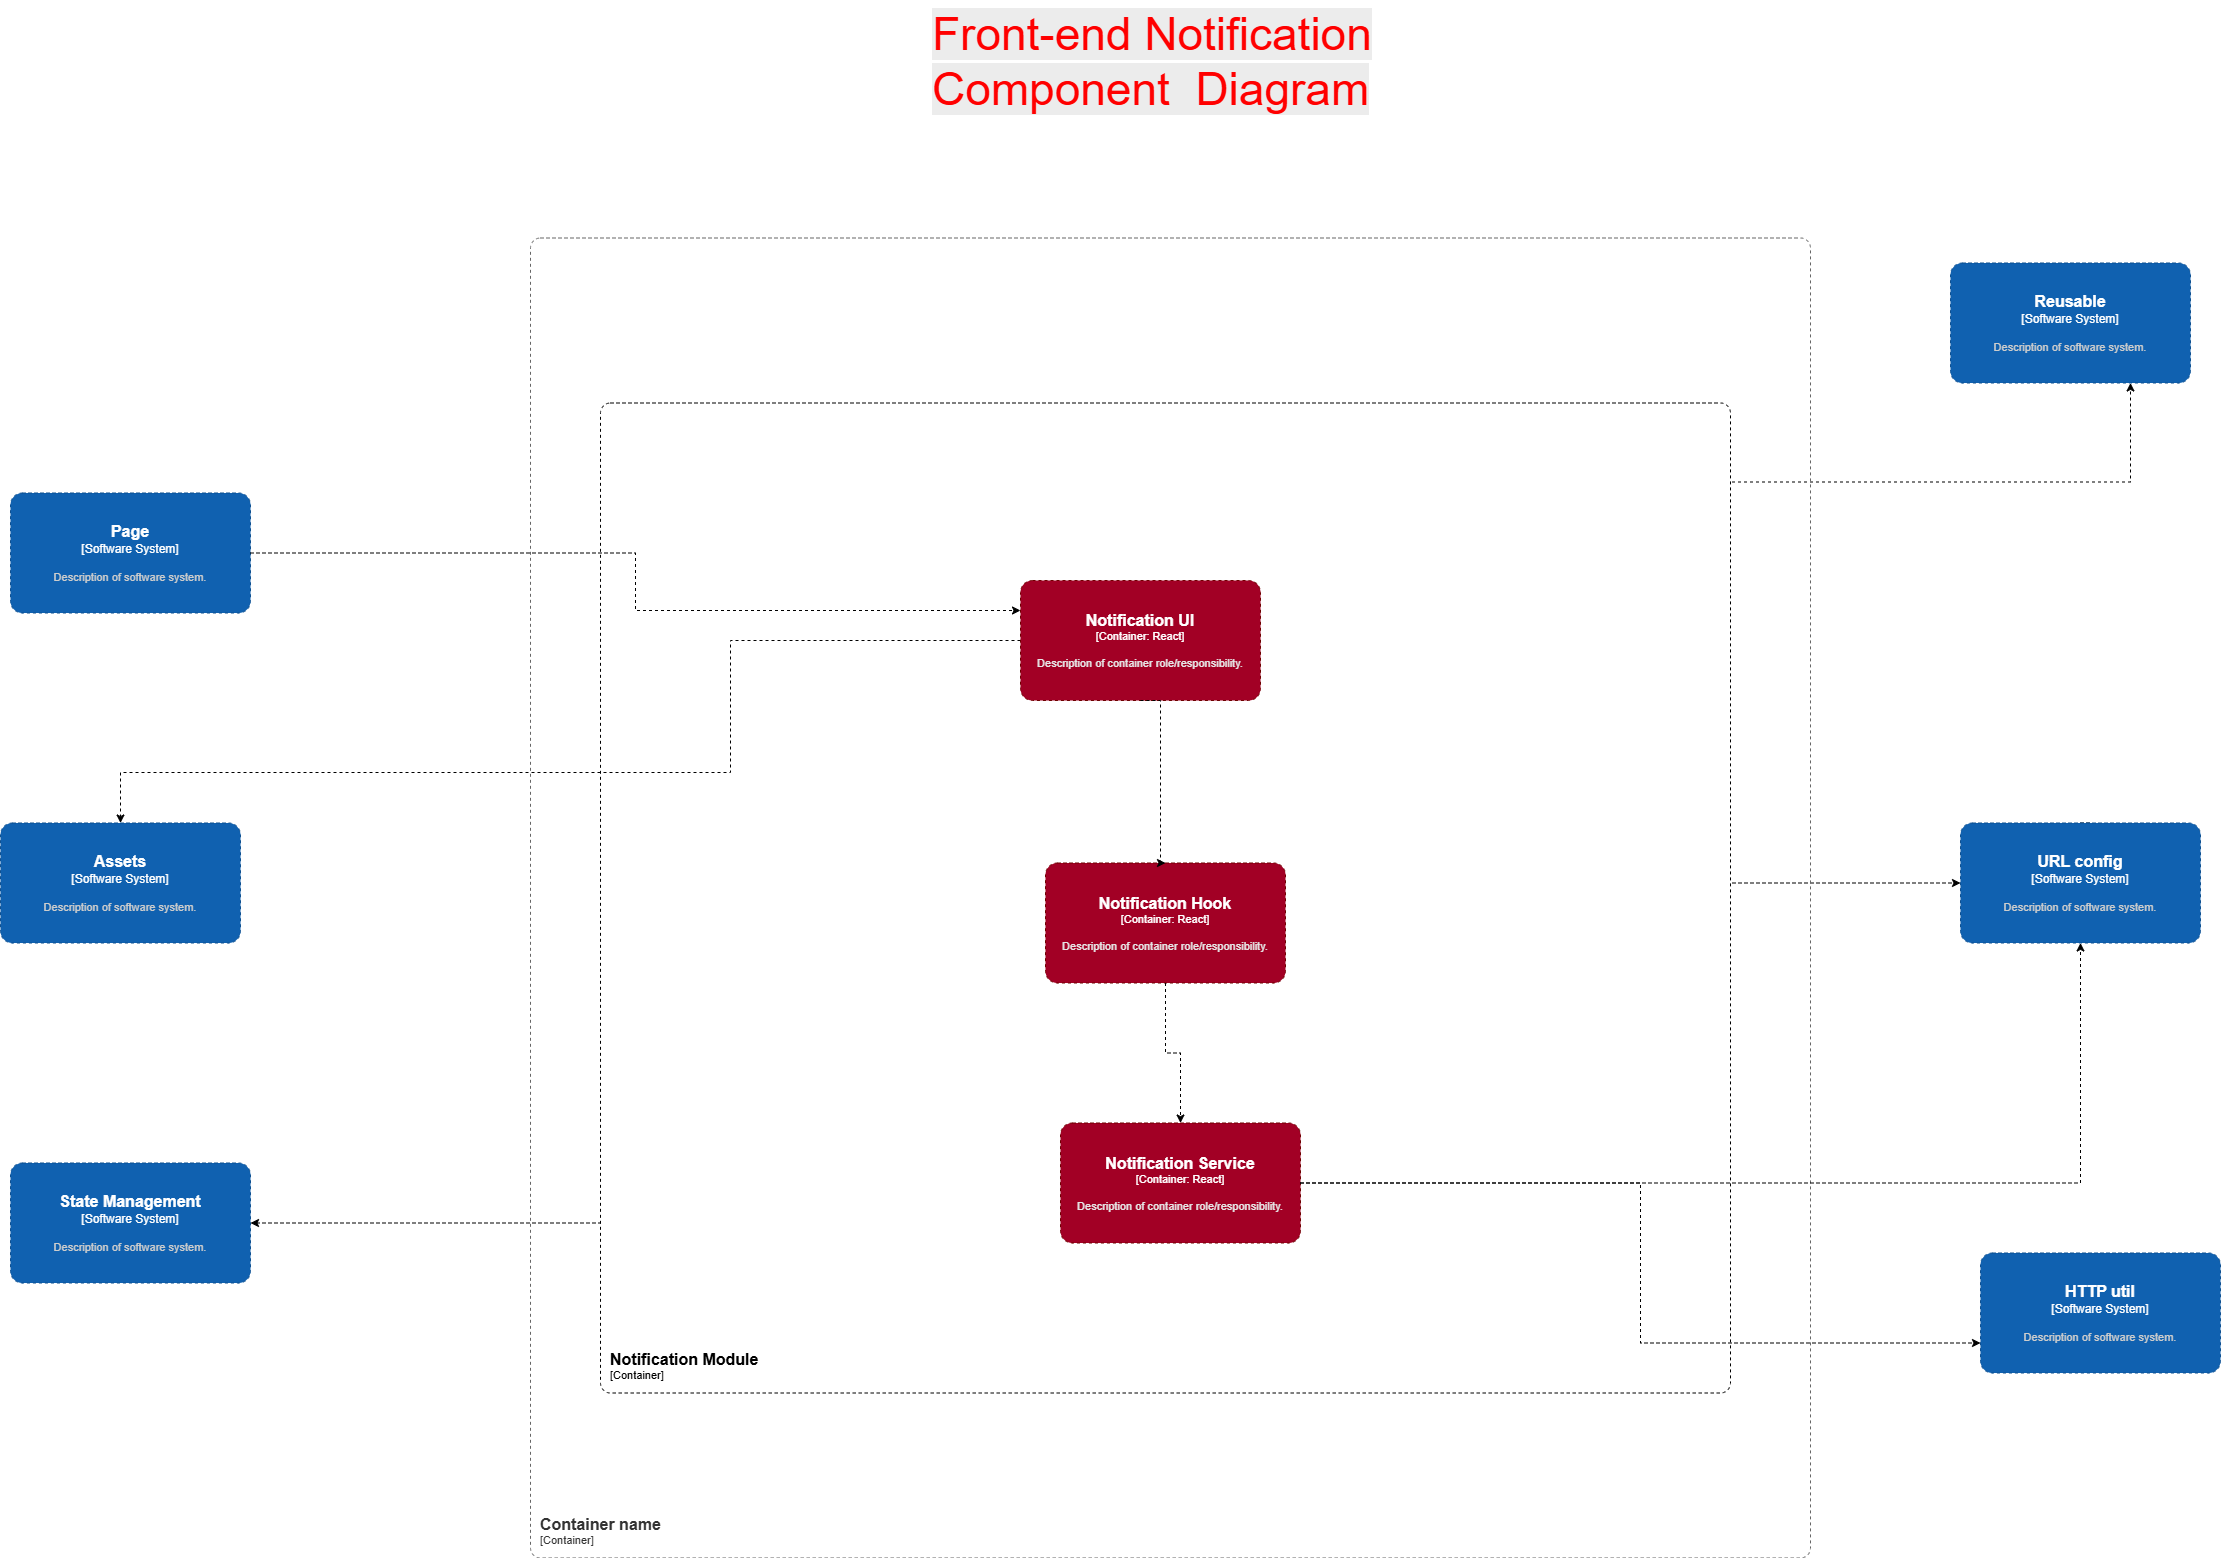

The diagram above was exported from draw.io. Its source (the exported page's mxGraphModel, read from the mxfile embedded in the PNG):
<mxGraphModel dx="5170" dy="2700" grid="1" gridSize="10" guides="1" tooltips="1" connect="1" arrows="1" fold="1" page="1" pageScale="1" pageWidth="827" pageHeight="1169" math="0" shadow="0">
  <root>
    <mxCell id="0" />
    <mxCell id="1" parent="0" />
    <mxCell id="ufbNXopp2F34KEcRHsux-913" edge="1" parent="1" source="ufbNXopp2F34KEcRHsux-924" style="edgeStyle=orthogonalEdgeStyle;rounded=0;orthogonalLoop=1;jettySize=auto;html=1;exitX=0.5;exitY=1;exitDx=0;exitDy=0;exitPerimeter=0;entryX=0.417;entryY=-0.021;entryDx=0;entryDy=0;entryPerimeter=0;dashed=1;" target="ufbNXopp2F34KEcRHsux-925">
      <mxGeometry relative="1" as="geometry" />
    </mxCell>
    <mxCell id="ufbNXopp2F34KEcRHsux-914" edge="1" parent="1" style="edgeStyle=orthogonalEdgeStyle;rounded=0;orthogonalLoop=1;jettySize=auto;html=1;entryX=0;entryY=0.5;entryDx=0;entryDy=0;entryPerimeter=0;strokeColor=default;align=center;verticalAlign=middle;fontFamily=Helvetica;fontSize=11;fontColor=default;labelBackgroundColor=default;endArrow=classic;dashed=1;" target="ufbNXopp2F34KEcRHsux-933">
      <mxGeometry relative="1" as="geometry">
        <Array as="points">
          <mxPoint x="1940" y="2012.5" />
          <mxPoint x="2270" y="2012.5" />
          <mxPoint x="2270" y="1742.5" />
        </Array>
        <mxPoint x="1940" y="2012.5" as="sourcePoint" />
      </mxGeometry>
    </mxCell>
    <mxCell id="ufbNXopp2F34KEcRHsux-915" edge="1" parent="1" source="ufbNXopp2F34KEcRHsux-933" style="edgeStyle=orthogonalEdgeStyle;rounded=0;orthogonalLoop=1;jettySize=auto;html=1;exitX=0.5;exitY=0;exitDx=0;exitDy=0;exitPerimeter=0;entryX=0.542;entryY=0.25;entryDx=0;entryDy=0;entryPerimeter=0;dashed=1;" target="ufbNXopp2F34KEcRHsux-933">
      <mxGeometry relative="1" as="geometry" />
    </mxCell>
    <mxCell id="ufbNXopp2F34KEcRHsux-916" edge="1" parent="1" source="ufbNXopp2F34KEcRHsux-922" style="edgeStyle=orthogonalEdgeStyle;rounded=0;orthogonalLoop=1;jettySize=auto;html=1;exitX=0.5;exitY=0;exitDx=0;exitDy=0;exitPerimeter=0;entryX=0.75;entryY=1;entryDx=0;entryDy=0;entryPerimeter=0;dashed=1;" target="ufbNXopp2F34KEcRHsux-927">
      <mxGeometry relative="1" as="geometry" />
    </mxCell>
    <mxCell id="ufbNXopp2F34KEcRHsux-917" edge="1" parent="1" source="ufbNXopp2F34KEcRHsux-924" style="edgeStyle=orthogonalEdgeStyle;rounded=0;orthogonalLoop=1;jettySize=auto;html=1;exitX=0;exitY=0.5;exitDx=0;exitDy=0;exitPerimeter=0;entryX=1;entryY=0.5;entryDx=0;entryDy=0;entryPerimeter=0;dashed=1;" target="ufbNXopp2F34KEcRHsux-931">
      <mxGeometry relative="1" as="geometry" />
    </mxCell>
    <mxCell id="ufbNXopp2F34KEcRHsux-918" parent="1" style="text;whiteSpace=wrap;html=1;" value="&lt;span style=&quot;color: rgb(255, 0, 0); font-family: Helvetica; font-size: 46px; font-style: normal; font-variant-ligatures: normal; font-variant-caps: normal; font-weight: 400; letter-spacing: normal; orphans: 2; text-align: center; text-indent: 0px; text-transform: none; widows: 2; word-spacing: 0px; -webkit-text-stroke-width: 0px; white-space: normal; background-color: rgb(236, 236, 236); text-decoration-thickness: initial; text-decoration-style: initial; text-decoration-color: initial; float: none; display: inline !important;&quot;&gt;Front-end Notification Component&amp;nbsp; Diagram&lt;/span&gt;" vertex="1">
      <mxGeometry height="130" width="560" x="1570" y="860" as="geometry" />
    </mxCell>
    <object placeholders="1" c4Name="Notification Module" c4Type="ContainerScopeBoundary" c4Application="Container" label="&lt;font style=&quot;font-size: 16px&quot;&gt;&lt;b&gt;&lt;div style=&quot;text-align: left&quot;&gt;%c4Name%&lt;/div&gt;&lt;/b&gt;&lt;/font&gt;&lt;div style=&quot;text-align: left&quot;&gt;[%c4Application%]&lt;/div&gt;" id="ufbNXopp2F34KEcRHsux-919">
      <mxCell parent="1" style="rounded=1;fontSize=11;whiteSpace=wrap;html=1;dashed=1;arcSize=20;labelBackgroundColor=none;align=left;verticalAlign=bottom;labelBorderColor=none;spacingTop=0;spacing=10;metaEdit=1;rotatable=0;perimeter=rectanglePerimeter;noLabel=0;labelPadding=0;allowArrows=0;connectable=0;expand=0;recursiveResize=0;editable=1;pointerEvents=0;absoluteArcSize=1;points=[[0.25,0,0],[0.5,0,0],[0.75,0,0],[1,0.25,0],[1,0.5,0],[1,0.75,0],[0.75,1,0],[0.5,1,0],[0.25,1,0],[0,0.75,0],[0,0.5,0],[0,0.25,0]];" vertex="1">
        <mxGeometry height="990" width="1130" x="1240" y="1262.5" as="geometry" />
      </mxCell>
    </object>
    <object placeholders="1" c4Name="Page" c4Type="Software System" c4Description="Description of software system." label="&lt;font style=&quot;font-size: 16px&quot;&gt;&lt;b&gt;%c4Name%&lt;/b&gt;&lt;/font&gt;&lt;div&gt;[%c4Type%]&lt;/div&gt;&lt;br&gt;&lt;div&gt;&lt;font style=&quot;font-size: 11px&quot;&gt;&lt;font color=&quot;#cccccc&quot;&gt;%c4Description%&lt;/font&gt;&lt;/div&gt;" id="ufbNXopp2F34KEcRHsux-920">
      <mxCell parent="1" style="rounded=1;whiteSpace=wrap;html=1;labelBackgroundColor=none;fillColor=#1061B0;fontColor=#ffffff;align=center;arcSize=10;strokeColor=#0D5091;metaEdit=1;resizable=0;points=[[0.25,0,0],[0.5,0,0],[0.75,0,0],[1,0.25,0],[1,0.5,0],[1,0.75,0],[0.75,1,0],[0.5,1,0],[0.25,1,0],[0,0.75,0],[0,0.5,0],[0,0.25,0]];dashed=1;" vertex="1">
        <mxGeometry height="120" width="240" x="650" y="1352.5" as="geometry" />
      </mxCell>
    </object>
    <mxCell id="ufbNXopp2F34KEcRHsux-921" edge="1" parent="1" source="ufbNXopp2F34KEcRHsux-922" style="edgeStyle=orthogonalEdgeStyle;rounded=0;orthogonalLoop=1;jettySize=auto;html=1;exitX=0;exitY=0.5;exitDx=0;exitDy=0;exitPerimeter=0;dashed=1;" target="ufbNXopp2F34KEcRHsux-930">
      <mxGeometry relative="1" as="geometry">
        <Array as="points">
          <mxPoint x="1370" y="1500" />
          <mxPoint x="1370" y="1632" />
          <mxPoint x="760" y="1632" />
        </Array>
      </mxGeometry>
    </mxCell>
    <object placeholders="1" c4Name="Notification UI" c4Type="Container" c4Technology="React" c4Description="Description of container role/responsibility." label="&lt;font style=&quot;font-size: 16px&quot;&gt;&lt;b&gt;%c4Name%&lt;/b&gt;&lt;/font&gt;&lt;div&gt;[%c4Type%: %c4Technology%]&lt;/div&gt;&lt;br&gt;&lt;div&gt;&lt;font style=&quot;font-size: 11px&quot;&gt;&lt;font color=&quot;#E6E6E6&quot;&gt;%c4Description%&lt;/font&gt;&lt;/div&gt;" id="ufbNXopp2F34KEcRHsux-922">
      <mxCell parent="1" style="rounded=1;whiteSpace=wrap;html=1;fontSize=11;labelBackgroundColor=none;fillColor=#a20025;fontColor=#ffffff;align=center;arcSize=10;strokeColor=#6F0000;metaEdit=1;resizable=0;points=[[0.25,0,0],[0.5,0,0],[0.75,0,0],[1,0.25,0],[1,0.5,0],[1,0.75,0],[0.75,1,0],[0.5,1,0],[0.25,1,0],[0,0.75,0],[0,0.5,0],[0,0.25,0]];dashed=1;" vertex="1">
        <mxGeometry height="120" width="240" x="1660" y="1440" as="geometry" />
      </mxCell>
    </object>
    <object placeholders="1" c4Name="Container name" c4Type="ContainerScopeBoundary" c4Application="Container" label="&lt;font style=&quot;font-size: 16px&quot;&gt;&lt;b&gt;&lt;div style=&quot;text-align: left&quot;&gt;%c4Name%&lt;/div&gt;&lt;/b&gt;&lt;/font&gt;&lt;div style=&quot;text-align: left&quot;&gt;[%c4Application%]&lt;/div&gt;" id="ufbNXopp2F34KEcRHsux-923">
      <mxCell parent="1" style="rounded=1;fontSize=11;whiteSpace=wrap;html=1;dashed=1;arcSize=20;fillColor=none;strokeColor=#666666;fontColor=#333333;labelBackgroundColor=none;align=left;verticalAlign=bottom;labelBorderColor=none;spacingTop=0;spacing=10;metaEdit=1;rotatable=0;perimeter=rectanglePerimeter;noLabel=0;labelPadding=0;allowArrows=0;connectable=0;expand=0;recursiveResize=0;editable=1;pointerEvents=0;absoluteArcSize=1;points=[[0.25,0,0],[0.5,0,0],[0.75,0,0],[1,0.25,0],[1,0.5,0],[1,0.75,0],[0.75,1,0],[0.5,1,0],[0.25,1,0],[0,0.75,0],[0,0.5,0],[0,0.25,0]];" vertex="1">
        <mxGeometry height="1320" width="1280" x="1170" y="1097.5" as="geometry" />
      </mxCell>
    </object>
    <object placeholders="1" c4Name="Notification Hook" c4Type="Container" c4Technology="React" c4Description="Description of container role/responsibility." label="&lt;font style=&quot;font-size: 16px&quot;&gt;&lt;b&gt;%c4Name%&lt;/b&gt;&lt;/font&gt;&lt;div&gt;[%c4Type%: %c4Technology%]&lt;/div&gt;&lt;br&gt;&lt;div&gt;&lt;font style=&quot;font-size: 11px&quot;&gt;&lt;font color=&quot;#E6E6E6&quot;&gt;%c4Description%&lt;/font&gt;&lt;/div&gt;" id="ufbNXopp2F34KEcRHsux-924">
      <mxCell parent="1" style="rounded=1;whiteSpace=wrap;html=1;fontSize=11;labelBackgroundColor=none;fillColor=#a20025;fontColor=#ffffff;align=center;arcSize=10;strokeColor=#6F0000;metaEdit=1;resizable=0;points=[[0.25,0,0],[0.5,0,0],[0.75,0,0],[1,0.25,0],[1,0.5,0],[1,0.75,0],[0.75,1,0],[0.5,1,0],[0.25,1,0],[0,0.75,0],[0,0.5,0],[0,0.25,0]];dashed=1;" vertex="1">
        <mxGeometry height="120" width="240" x="1685" y="1722.5" as="geometry" />
      </mxCell>
    </object>
    <object placeholders="1" c4Name="Notification Service" c4Type="Container" c4Technology="React" c4Description="Description of container role/responsibility." label="&lt;font style=&quot;font-size: 16px&quot;&gt;&lt;b&gt;%c4Name%&lt;/b&gt;&lt;/font&gt;&lt;div&gt;[%c4Type%: %c4Technology%]&lt;/div&gt;&lt;br&gt;&lt;div&gt;&lt;font style=&quot;font-size: 11px&quot;&gt;&lt;font color=&quot;#E6E6E6&quot;&gt;%c4Description%&lt;/font&gt;&lt;/div&gt;" id="ufbNXopp2F34KEcRHsux-925">
      <mxCell parent="1" style="rounded=1;whiteSpace=wrap;html=1;fontSize=11;labelBackgroundColor=none;fillColor=#a20025;fontColor=#ffffff;align=center;arcSize=10;strokeColor=#6F0000;metaEdit=1;resizable=0;points=[[0.25,0,0],[0.5,0,0],[0.75,0,0],[1,0.25,0],[1,0.5,0],[1,0.75,0],[0.75,1,0],[0.5,1,0],[0.25,1,0],[0,0.75,0],[0,0.5,0],[0,0.25,0]];dashed=1;" vertex="1">
        <mxGeometry height="120" width="240" x="1700" y="1982.5" as="geometry" />
      </mxCell>
    </object>
    <mxCell id="ufbNXopp2F34KEcRHsux-926" edge="1" parent="1" source="ufbNXopp2F34KEcRHsux-920" style="edgeStyle=orthogonalEdgeStyle;rounded=0;orthogonalLoop=1;jettySize=auto;html=1;exitX=1;exitY=0.5;exitDx=0;exitDy=0;exitPerimeter=0;entryX=0;entryY=0.25;entryDx=0;entryDy=0;entryPerimeter=0;dashed=1;" target="ufbNXopp2F34KEcRHsux-922">
      <mxGeometry relative="1" as="geometry" />
    </mxCell>
    <object placeholders="1" c4Name="Reusable" c4Type="Software System" c4Description="Description of software system." label="&lt;font style=&quot;font-size: 16px&quot;&gt;&lt;b&gt;%c4Name%&lt;/b&gt;&lt;/font&gt;&lt;div&gt;[%c4Type%]&lt;/div&gt;&lt;br&gt;&lt;div&gt;&lt;font style=&quot;font-size: 11px&quot;&gt;&lt;font color=&quot;#cccccc&quot;&gt;%c4Description%&lt;/font&gt;&lt;/div&gt;" id="ufbNXopp2F34KEcRHsux-927">
      <mxCell parent="1" style="rounded=1;whiteSpace=wrap;html=1;labelBackgroundColor=none;fillColor=#1061B0;fontColor=#ffffff;align=center;arcSize=10;strokeColor=#0D5091;metaEdit=1;resizable=0;points=[[0.25,0,0],[0.5,0,0],[0.75,0,0],[1,0.25,0],[1,0.5,0],[1,0.75,0],[0.75,1,0],[0.5,1,0],[0.25,1,0],[0,0.75,0],[0,0.5,0],[0,0.25,0]];dashed=1;" vertex="1">
        <mxGeometry height="120" width="240" x="2590" y="1122.5" as="geometry" />
      </mxCell>
    </object>
    <mxCell id="ufbNXopp2F34KEcRHsux-928" edge="1" parent="1" source="ufbNXopp2F34KEcRHsux-922" style="edgeStyle=orthogonalEdgeStyle;rounded=0;orthogonalLoop=1;jettySize=auto;html=1;exitX=0.5;exitY=1;exitDx=0;exitDy=0;exitPerimeter=0;entryX=0.5;entryY=0;entryDx=0;entryDy=0;entryPerimeter=0;dashed=1;" target="ufbNXopp2F34KEcRHsux-924">
      <mxGeometry relative="1" as="geometry">
        <Array as="points">
          <mxPoint x="1800" y="1560" />
          <mxPoint x="1800" y="1722" />
        </Array>
      </mxGeometry>
    </mxCell>
    <mxCell id="ufbNXopp2F34KEcRHsux-929" edge="1" parent="1" source="ufbNXopp2F34KEcRHsux-924" style="edgeStyle=orthogonalEdgeStyle;rounded=0;orthogonalLoop=1;jettySize=auto;html=1;exitX=0.5;exitY=1;exitDx=0;exitDy=0;exitPerimeter=0;entryX=0.5;entryY=0;entryDx=0;entryDy=0;entryPerimeter=0;dashed=1;" target="ufbNXopp2F34KEcRHsux-925">
      <mxGeometry relative="1" as="geometry" />
    </mxCell>
    <object placeholders="1" c4Name="Assets" c4Type="Software System" c4Description="Description of software system." label="&lt;font style=&quot;font-size: 16px&quot;&gt;&lt;b&gt;%c4Name%&lt;/b&gt;&lt;/font&gt;&lt;div&gt;[%c4Type%]&lt;/div&gt;&lt;br&gt;&lt;div&gt;&lt;font style=&quot;font-size: 11px&quot;&gt;&lt;font color=&quot;#cccccc&quot;&gt;%c4Description%&lt;/font&gt;&lt;/div&gt;" id="ufbNXopp2F34KEcRHsux-930">
      <mxCell parent="1" style="rounded=1;whiteSpace=wrap;html=1;labelBackgroundColor=none;fillColor=#1061B0;fontColor=#ffffff;align=center;arcSize=10;strokeColor=#0D5091;metaEdit=1;resizable=0;points=[[0.25,0,0],[0.5,0,0],[0.75,0,0],[1,0.25,0],[1,0.5,0],[1,0.75,0],[0.75,1,0],[0.5,1,0],[0.25,1,0],[0,0.75,0],[0,0.5,0],[0,0.25,0]];dashed=1;" vertex="1">
        <mxGeometry height="120" width="240" x="640" y="1682.5" as="geometry" />
      </mxCell>
    </object>
    <object placeholders="1" c4Name="State Management" c4Type="Software System" c4Description="Description of software system." label="&lt;font style=&quot;font-size: 16px&quot;&gt;&lt;b&gt;%c4Name%&lt;/b&gt;&lt;/font&gt;&lt;div&gt;[%c4Type%]&lt;/div&gt;&lt;br&gt;&lt;div&gt;&lt;font style=&quot;font-size: 11px&quot;&gt;&lt;font color=&quot;#cccccc&quot;&gt;%c4Description%&lt;/font&gt;&lt;/div&gt;" id="ufbNXopp2F34KEcRHsux-931">
      <mxCell parent="1" style="rounded=1;whiteSpace=wrap;html=1;labelBackgroundColor=none;fillColor=#1061B0;fontColor=#ffffff;align=center;arcSize=10;strokeColor=#0D5091;metaEdit=1;resizable=0;points=[[0.25,0,0],[0.5,0,0],[0.75,0,0],[1,0.25,0],[1,0.5,0],[1,0.75,0],[0.75,1,0],[0.5,1,0],[0.25,1,0],[0,0.75,0],[0,0.5,0],[0,0.25,0]];dashed=1;" vertex="1">
        <mxGeometry height="120" width="240" x="650" y="2022.5" as="geometry" />
      </mxCell>
    </object>
    <object placeholders="1" c4Name="HTTP util" c4Type="Software System" c4Description="Description of software system." label="&lt;font style=&quot;font-size: 16px&quot;&gt;&lt;b&gt;%c4Name%&lt;/b&gt;&lt;/font&gt;&lt;div&gt;[%c4Type%]&lt;/div&gt;&lt;br&gt;&lt;div&gt;&lt;font style=&quot;font-size: 11px&quot;&gt;&lt;font color=&quot;#cccccc&quot;&gt;%c4Description%&lt;/font&gt;&lt;/div&gt;" id="ufbNXopp2F34KEcRHsux-932">
      <mxCell parent="1" style="rounded=1;whiteSpace=wrap;html=1;labelBackgroundColor=none;fillColor=#1061B0;fontColor=#ffffff;align=center;arcSize=10;strokeColor=#0D5091;metaEdit=1;resizable=0;points=[[0.25,0,0],[0.5,0,0],[0.75,0,0],[1,0.25,0],[1,0.5,0],[1,0.75,0],[0.75,1,0],[0.5,1,0],[0.25,1,0],[0,0.75,0],[0,0.5,0],[0,0.25,0]];dashed=1;" vertex="1">
        <mxGeometry height="120" width="240" x="2620" y="2112.5" as="geometry" />
      </mxCell>
    </object>
    <object placeholders="1" c4Name="URL config" c4Type="Software System" c4Description="Description of software system." label="&lt;font style=&quot;font-size: 16px&quot;&gt;&lt;b&gt;%c4Name%&lt;/b&gt;&lt;/font&gt;&lt;div&gt;[%c4Type%]&lt;/div&gt;&lt;br&gt;&lt;div&gt;&lt;font style=&quot;font-size: 11px&quot;&gt;&lt;font color=&quot;#cccccc&quot;&gt;%c4Description%&lt;/font&gt;&lt;/div&gt;" id="ufbNXopp2F34KEcRHsux-933">
      <mxCell parent="1" style="rounded=1;whiteSpace=wrap;html=1;labelBackgroundColor=none;fillColor=#1061B0;fontColor=#ffffff;align=center;arcSize=10;strokeColor=#0D5091;metaEdit=1;resizable=0;points=[[0.25,0,0],[0.5,0,0],[0.75,0,0],[1,0.25,0],[1,0.5,0],[1,0.75,0],[0.75,1,0],[0.5,1,0],[0.25,1,0],[0,0.75,0],[0,0.5,0],[0,0.25,0]];dashed=1;" vertex="1">
        <mxGeometry height="120" width="240" x="2600" y="1682.5" as="geometry" />
      </mxCell>
    </object>
    <mxCell id="ufbNXopp2F34KEcRHsux-934" edge="1" parent="1" source="ufbNXopp2F34KEcRHsux-925" style="edgeStyle=orthogonalEdgeStyle;rounded=0;orthogonalLoop=1;jettySize=auto;html=1;exitX=1;exitY=0.5;exitDx=0;exitDy=0;exitPerimeter=0;entryX=0;entryY=0.75;entryDx=0;entryDy=0;entryPerimeter=0;dashed=1;" target="ufbNXopp2F34KEcRHsux-932">
      <mxGeometry relative="1" as="geometry" />
    </mxCell>
    <mxCell id="ufbNXopp2F34KEcRHsux-935" edge="1" parent="1" source="ufbNXopp2F34KEcRHsux-925" style="edgeStyle=orthogonalEdgeStyle;rounded=0;orthogonalLoop=1;jettySize=auto;html=1;exitX=1;exitY=0.5;exitDx=0;exitDy=0;exitPerimeter=0;entryX=0.5;entryY=1;entryDx=0;entryDy=0;entryPerimeter=0;dashed=1;" target="ufbNXopp2F34KEcRHsux-933">
      <mxGeometry relative="1" as="geometry" />
    </mxCell>
  </root>
</mxGraphModel>